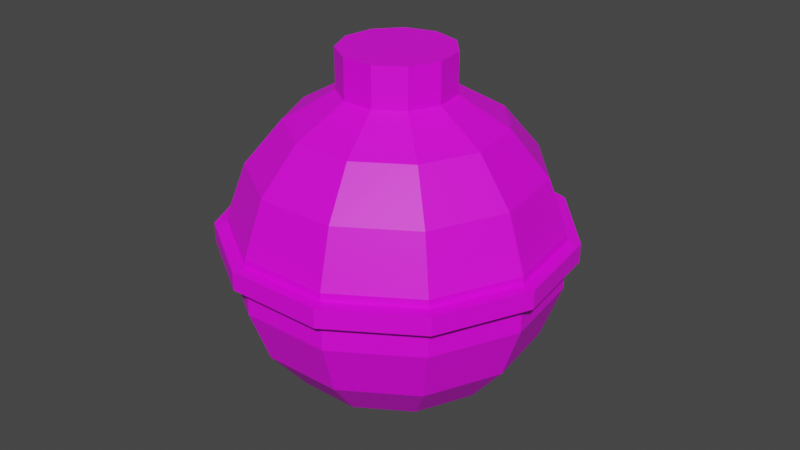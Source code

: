# Source: bobber.blend  (saved by Blender 2.93.21; exported with 4.5.12 LTS)
import bpy
from mathutils import Matrix  # noqa: F401  (used for matrix-valued properties, if any)

bpy.ops.wm.read_factory_settings(use_empty=True)
scene = bpy.context.scene
scene.name = 'Scene'

# ---- collections
col_collection = bpy.data.collections.new('Collection'); scene.collection.children.link(col_collection)

# ---- images (referenced by path relative to the original .blend; pixels are not part of the script)
import os
ASSET_DIR = os.environ.get("B2B_ASSET_DIR", "")  # directory of the original .blend (textures are referenced by path, not embedded)
HERE = os.path.dirname(os.path.abspath(__file__))  # packed textures are extracted next to this script under _unpacked/

def load_image(name, relpath, width, height, colorspace="sRGB"):
    """Load a texture the original file referenced (path relative to the .blend, or extracted next to this script)."""
    p = next((c for c in (os.path.join(HERE, relpath), os.path.join(ASSET_DIR, relpath)) if relpath and os.path.exists(c)), "")
    if p:
        img = bpy.data.images.load(p, check_existing=True)
        img.name = name
    else:  # same state as the original file: an image datablock whose file is absent (Cycles renders it pink)
        img = bpy.data.images.new(name, width, height)
        img.source = "FILE"
        img.filepath = "//" + (relpath or name)
    img.colorspace_settings.name = colorspace
    return img
img_bobber = load_image('Bobber', 'textures/Bobber.png', 1024, 1024, 'sRGB')

# ---- materials (node trees are filled in below, after node groups)
mat_bobber = bpy.data.materials.new('Bobber')
mat_bobber.use_transparent_shadow = False

# ---- material node trees
mat_bobber.use_nodes = True; mat_bobber.node_tree.nodes.clear()
_N = mat_bobber.node_tree.nodes; _L = mat_bobber.node_tree.links
n0 = _N.new('ShaderNodeBsdfPrincipled'); n0.name = 'Principled BSDF'; n0.location = (10, 300)
n0.distribution = 'GGX'
n0.subsurface_method = 'BURLEY'
n0.inputs[3].default_value = 1.45
n0.inputs[27].default_value = (0.0, 0.0, 0.0, 1.0)
n0.inputs[28].default_value = 1.0
n1 = _N.new('ShaderNodeOutputMaterial'); n1.name = 'Material Output'; n1.location = (300, 300)
n2 = _N.new('ShaderNodeTexImage'); n2.name = 'Image Texture'; n2.location = (-280, 280)
n2.image = img_bobber
_L.new(n0.outputs[0], n1.inputs[0])
_L.new(n2.outputs[0], n0.inputs[0])
n1.is_active_output = True

# ---- world
world_world = bpy.data.worlds.new('World'); scene.world = world_world
world_world.use_nodes = True; world_world.node_tree.nodes.clear()
_N = world_world.node_tree.nodes; _L = world_world.node_tree.links
n0 = _N.new('ShaderNodeOutputWorld'); n0.name = 'World Output'; n0.location = (300, 300)
n1 = _N.new('ShaderNodeBackground'); n1.name = 'Background'; n1.location = (10, 300)
n1.inputs[0].default_value = (0.05088, 0.05088, 0.05088, 1.0)
_L.new(n1.outputs[0], n0.inputs[0])
n0.is_active_output = True
world_world.color = (0.05088, 0.05088, 0.05088)
world_world.use_sun_shadow = False
world_world.sun_shadow_jitter_overblur = 0.0

# ---- meshes
me_sphere = bpy.data.meshes.new('Sphere')
me_sphere.from_pydata([(0.009246, 0.01439, 0.04698), (0.01738, 0.02704, 0.0383), (0.02341, 0.03643, 0.025), (0.02662, 0.04142, 0.008682), (0.02662, 0.04142, -0.008682), (0.02341, 0.03643, -0.025), (0.01738, 0.02704, -0.0383), (0.009246, 0.01439, -0.04698), (0.01556, 0.007104, 0.04698), (0.02924, 0.01335, 0.0383), (0.03939, 0.01799, 0.025), (0.04479, 0.02046, 0.008682), (0.04479, 0.02046, -0.008682), (0.03939, 0.01799, -0.025), (0.02924, 0.01335, -0.0383), (0.01556, 0.007104, -0.04698), (0.01693, -0.002434, 0.04698), (0.03181, -0.004574, 0.0383), (0.04286, -0.006162, 0.025), (0.04874, -0.007008, 0.008682), (0.04874, -0.007008, -0.008682), (0.04286, -0.006162, -0.025), (0.03181, -0.004574, -0.0383), (0.01693, -0.002434, -0.04698), (0.01292, -0.0112, 0.04698), (0.02429, -0.02105, 0.0383), (0.03272, -0.02836, 0.025), (0.03721, -0.03225, 0.008682), (0.03721, -0.03225, -0.008682), (0.03272, -0.02836, -0.025), (0.02429, -0.02105, -0.0383), (0.01292, -0.0112, -0.04698), (0.004818, -0.01641, 0.04698), (0.009055, -0.03084, 0.0383), (0.0122, -0.04155, 0.025), (0.01387, -0.04725, 0.008682), (0.01387, -0.04725, -0.008682), (0.0122, -0.04155, -0.025), (0.009055, -0.03084, -0.0383), (0.004818, -0.01641, -0.04698), (-0.004818, -0.01641, 0.04698), (-0.009055, -0.03084, 0.0383), (-0.0122, -0.04155, 0.025), (-0.01387, -0.04725, 0.008682), (-0.01387, -0.04725, -0.008682), (-0.0122, -0.04155, -0.025), (-0.009055, -0.03084, -0.0383), (-0.004818, -0.01641, -0.04698), (-0.01292, -0.0112, 0.04698), (-0.02429, -0.02105, 0.0383), (-0.03272, -0.02836, 0.025), (-0.03721, -0.03225, 0.008682), (-0.03721, -0.03225, -0.008682), (-0.03272, -0.02836, -0.025), (-0.02429, -0.02105, -0.0383), (-0.01292, -0.0112, -0.04698), (0.0, -4.371e-09, -0.05), (-0.01693, -0.002434, 0.04698), (-0.03181, -0.004574, 0.0383), (-0.04286, -0.006162, 0.025), (-0.04874, -0.007008, 0.008682), (-0.04874, -0.007008, -0.008682), (-0.04286, -0.006162, -0.025), (-0.03181, -0.004574, -0.0383), (-0.01693, -0.002434, -0.04698), (-0.01556, 0.007104, 0.04698), (-0.02924, 0.01335, 0.0383), (-0.03939, 0.01799, 0.025), (-0.04479, 0.02046, 0.008682), (-0.04479, 0.02046, -0.008682), (-0.03939, 0.01799, -0.025), (-0.02924, 0.01335, -0.0383), (-0.01556, 0.007104, -0.04698), (-0.009246, 0.01439, 0.04698), (-0.01738, 0.02704, 0.0383), (-0.02341, 0.03643, 0.025), (-0.02662, 0.04142, 0.008682), (-0.02662, 0.04142, -0.008682), (-0.02341, 0.03643, -0.025), (-0.01738, 0.02704, -0.0383), (-0.009246, 0.01439, -0.04698), (-5.087e-09, 0.0171, 0.04698), (-1.533e-08, 0.03214, 0.0383), (-1.626e-08, 0.0433, 0.025), (-1.626e-08, 0.04924, 0.008682), (-1.626e-08, 0.04924, -0.008682), (-1.813e-08, 0.0433, -0.025), (-1.254e-08, 0.03214, -0.0383), (-4.156e-09, 0.0171, -0.04698), (0.02662, 0.04142, 0.006212), (0.02662, 0.04142, 0.000424), (0.04479, 0.02046, 0.006212), (0.04479, 0.02046, 0.000424), (0.04874, -0.007008, 0.006212), (0.04874, -0.007008, 0.000424), (0.03721, -0.03225, 0.006212), (0.03721, -0.03225, 0.000424), (0.01387, -0.04725, 0.006212), (0.01387, -0.04725, 0.000424), (-0.01387, -0.04725, 0.006212), (-0.01387, -0.04725, 0.000424), (-0.03721, -0.03225, 0.006212), (-0.03721, -0.03225, 0.000424), (-0.04874, -0.007008, 0.006212), (-0.04874, -0.007008, 0.000424), (-0.04479, 0.02046, 0.006212), (-0.04479, 0.02046, 0.000424), (-0.02662, 0.04142, 0.006212), (-0.02662, 0.04142, 0.000424), (-1.626e-08, 0.04924, 0.006212), (-1.626e-08, 0.04924, 0.000424), (0.02875, 0.04474, 0.006212), (0.02875, 0.04474, 0.000424), (0.04837, 0.02209, 0.006212), (0.04837, 0.02209, 0.000424), (0.05264, -0.007568, 0.006212), (0.05264, -0.007568, 0.000424), (0.04019, -0.03483, 0.006212), (0.04019, -0.03483, 0.000424), (0.01498, -0.05103, 0.006212), (0.01498, -0.05103, 0.000424), (-0.01498, -0.05103, 0.006212), (-0.01498, -0.05103, 0.000424), (-0.04019, -0.03483, 0.006212), (-0.04019, -0.03483, 0.000424), (-0.05264, -0.007568, 0.006212), (-0.05264, -0.007568, 0.000424), (-0.04837, 0.02209, 0.006212), (-0.04837, 0.02209, 0.000424), (-0.02875, 0.04474, 0.006212), (-0.02875, 0.04474, 0.000424), (-1.829e-08, 0.05318, 0.006212), (-1.829e-08, 0.05318, 0.000424), (0.01556, 0.007104, 0.05916), (0.009246, 0.01439, 0.05916), (0.01693, -0.002434, 0.05916), (0.01292, -0.0112, 0.05916), (0.004818, -0.01641, 0.05916), (1.029e-09, -5.927e-09, 0.05916), (-0.004818, -0.01641, 0.05916), (-0.01292, -0.0112, 0.05916), (-0.01693, -0.002434, 0.05916), (-0.01556, 0.007104, 0.05916), (-0.009246, 0.01439, 0.05916), (-5.448e-09, 0.0171, 0.05916)], [], [(57, 48, 140, 141), (88, 87, 6, 7), (109, 84, 3, 89), (82, 81, 0, 1), (56, 88, 7), (86, 85, 4, 5), (83, 82, 1, 2), (87, 86, 5, 6), (84, 83, 2, 3), (56, 7, 15), (5, 4, 12, 13), (2, 1, 9, 10), (6, 5, 13, 14), (3, 2, 10, 11), (16, 8, 133, 135), (7, 6, 14, 15), (89, 3, 11, 91), (1, 0, 8, 9), (14, 13, 21, 22), (11, 10, 18, 19), (48, 40, 139, 140), (15, 14, 22, 23), (91, 11, 19, 93), (9, 8, 16, 17), (56, 15, 23), (13, 12, 20, 21), (10, 9, 17, 18), (93, 19, 27, 95), (17, 16, 24, 25), (56, 23, 31), (21, 20, 28, 29), (18, 17, 25, 26), (22, 21, 29, 30), (19, 18, 26, 27), (8, 0, 134, 133), (23, 22, 30, 31), (26, 25, 33, 34), (30, 29, 37, 38), (27, 26, 34, 35), (73, 65, 142, 143), (31, 30, 38, 39), (95, 27, 35, 97), (25, 24, 32, 33), (56, 31, 39), (29, 28, 36, 37), (40, 32, 137, 139), (39, 38, 46, 47), (97, 35, 43, 99), (33, 32, 40, 41), (56, 39, 47), (37, 36, 44, 45), (34, 33, 41, 42), (38, 37, 45, 46), (35, 34, 42, 43), (45, 44, 52, 53), (42, 41, 49, 50), (46, 45, 53, 54), (43, 42, 50, 51), (0, 81, 144, 134), (47, 46, 54, 55), (99, 43, 51, 101), (41, 40, 48, 49), (56, 47, 55), (51, 50, 59, 60), (65, 57, 141, 142), (55, 54, 63, 64), (101, 51, 60, 103), (49, 48, 57, 58), (56, 55, 64), (53, 52, 61, 62), (50, 49, 58, 59), (54, 53, 62, 63), (58, 57, 65, 66), (56, 64, 72), (62, 61, 69, 70), (59, 58, 66, 67), (63, 62, 70, 71), (60, 59, 67, 68), (81, 73, 143, 144), (64, 63, 71, 72), (103, 60, 68, 105), (71, 70, 78, 79), (68, 67, 75, 76), (32, 24, 136, 137), (72, 71, 79, 80), (105, 68, 76, 107), (66, 65, 73, 74), (56, 72, 80), (70, 69, 77, 78), (67, 66, 74, 75), (80, 79, 87, 88), (107, 76, 84, 109), (74, 73, 81, 82), (56, 80, 88), (78, 77, 85, 86), (75, 74, 82, 83), (79, 78, 86, 87), (76, 75, 83, 84), (24, 16, 135, 136), (77, 108, 110, 85), (101, 103, 125, 123), (69, 106, 108, 77), (96, 94, 116, 118), (61, 104, 106, 69), (109, 89, 111, 131), (52, 102, 104, 61), (104, 102, 124, 126), (44, 100, 102, 52), (95, 97, 119, 117), (36, 98, 100, 44), (90, 110, 132, 112), (28, 96, 98, 36), (103, 105, 127, 125), (20, 94, 96, 28), (98, 96, 118, 120), (12, 92, 94, 20), (89, 91, 113, 111), (4, 90, 92, 12), (106, 104, 126, 128), (85, 110, 90, 4), (97, 99, 121, 119), (130, 129, 131, 132), (128, 127, 129, 130), (126, 125, 127, 128), (124, 123, 125, 126), (122, 121, 123, 124), (120, 119, 121, 122), (118, 117, 119, 120), (116, 115, 117, 118), (114, 113, 115, 116), (112, 111, 113, 114), (132, 131, 111, 112), (110, 108, 130, 132), (93, 95, 117, 115), (102, 100, 122, 124), (107, 109, 131, 129), (94, 92, 114, 116), (99, 101, 123, 121), (108, 106, 128, 130), (91, 93, 115, 113), (100, 98, 120, 122), (105, 107, 129, 127), (92, 90, 112, 114), (144, 138, 134), (134, 138, 133), (133, 138, 135), (135, 138, 136), (136, 138, 137), (137, 138, 139), (139, 138, 140), (140, 138, 141), (141, 138, 142), (142, 138, 143), (143, 138, 144)])
_uv = me_sphere.uv_layers.new(name='UVMap')
_uv.uv.foreach_set('vector', [0.6121, 0.7635, 0.6121, 0.7933, 0.5674, 0.7933, 0.5674, 0.7635, 0.4937, 0.4652, 0.4717, 0.4171, 0.5376, 0.4076, 0.5288, 0.4602, 0.326, 0.4933, 0.3349, 0.4933, 0.3349, 0.5953, 0.326, 0.5953, 0.04791, 0.5369, 0.103, 0.5267, 0.1166, 0.5591, 0.07338, 0.5978, 0.5195, 0.5216, 0.4937, 0.4652, 0.5288, 0.4602, 0.7436, 0.5892, 0.6805, 0.5953, 0.6805, 0.4933, 0.7436, 0.4995, 0.006883, 0.5479, 0.04791, 0.5369, 0.07338, 0.5978, 0.04121, 0.63, 0.7998, 0.5776, 0.7436, 0.5892, 0.7436, 0.4995, 0.7998, 0.511, 0.3349, 0.4933, 0.3889, 0.4995, 0.3889, 0.5892, 0.3349, 0.5953, 0.5195, 0.5216, 0.5288, 0.4602, 0.561, 0.4748, 0.7436, 0.4995, 0.6805, 0.4933, 0.6924, 0.4076, 0.754, 0.424, 0.04121, 0.63, 0.07338, 0.5978, 0.1281, 0.6355, 0.1149, 0.6807, 0.7998, 0.511, 0.7436, 0.4995, 0.754, 0.424, 0.8076, 0.4551, 0.3349, 0.5953, 0.3889, 0.5892, 0.3785, 0.6646, 0.323, 0.6811, 0.7999, 0.324, 0.7958, 0.2942, 0.8395, 0.2942, 0.8436, 0.324, 0.5288, 0.4602, 0.5376, 0.4076, 0.5981, 0.435, 0.561, 0.4748, 0.326, 0.5953, 0.3349, 0.5953, 0.323, 0.6811, 0.3141, 0.6811, 0.07338, 0.5978, 0.1166, 0.5591, 0.1457, 0.5792, 0.1281, 0.6355, 0.7958, 0.05438, 0.8493, 0.02338, 0.8598, 0.09881, 0.8036, 0.1104, 0.3801, 0.8828, 0.3249, 0.8654, 0.3156, 0.7898, 0.3696, 0.7968, 0.5495, 0.6983, 0.5536, 0.7281, 0.5099, 0.7281, 0.5058, 0.6983, 0.561, 0.4748, 0.5981, 0.435, 0.634, 0.4908, 0.5801, 0.5045, 0.3889, 0.8829, 0.3801, 0.8828, 0.3696, 0.7968, 0.3784, 0.7969, 0.1281, 0.6355, 0.1457, 0.5792, 0.1811, 0.5804, 0.1946, 0.6379, 0.5195, 0.5216, 0.561, 0.4748, 0.5801, 0.5045, 0.8493, 0.02338, 0.911, 0.006883, 0.9229, 0.09266, 0.8598, 0.09881, 0.1149, 0.6807, 0.1281, 0.6355, 0.1946, 0.6379, 0.2045, 0.6839, 0.3784, 0.7969, 0.3696, 0.7968, 0.3712, 0.6948, 0.3801, 0.695, 0.1946, 0.6379, 0.1811, 0.5804, 0.2115, 0.5626, 0.2518, 0.6043, 0.5195, 0.5216, 0.5801, 0.5045, 0.5801, 0.5398, 0.8598, 0.09881, 0.9229, 0.09266, 0.9229, 0.1946, 0.8598, 0.1885, 0.2045, 0.6839, 0.1946, 0.6379, 0.2518, 0.6043, 0.2816, 0.6387, 0.8036, 0.1104, 0.8598, 0.09881, 0.8598, 0.1885, 0.8036, 0.1769, 0.3696, 0.7968, 0.3156, 0.7898, 0.3171, 0.7001, 0.3712, 0.6948, 0.492, 0.6983, 0.4879, 0.7281, 0.4442, 0.7281, 0.4483, 0.6983, 0.5801, 0.5045, 0.634, 0.4908, 0.634, 0.5573, 0.5801, 0.5398, 0.7302, 0.7113, 0.7838, 0.7423, 0.776, 0.7983, 0.7198, 0.7868, 0.8036, 0.1769, 0.8598, 0.1885, 0.8493, 0.2639, 0.7958, 0.2329, 0.6686, 0.6948, 0.7302, 0.7113, 0.7198, 0.7868, 0.6567, 0.7806, 0.6121, 0.6983, 0.6121, 0.7281, 0.5674, 0.7281, 0.5674, 0.6983, 0.5801, 0.5398, 0.634, 0.5573, 0.5981, 0.6132, 0.561, 0.5696, 0.6597, 0.6948, 0.6686, 0.6948, 0.6567, 0.7806, 0.6478, 0.7806, 0.2518, 0.6043, 0.2115, 0.5626, 0.2274, 0.5312, 0.2816, 0.5453, 0.5195, 0.5216, 0.5801, 0.5398, 0.561, 0.5696, 0.8598, 0.1885, 0.9229, 0.1946, 0.911, 0.2804, 0.8493, 0.2639, 0.5536, 0.7281, 0.5536, 0.7635, 0.5099, 0.7635, 0.5099, 0.7281, 0.561, 0.5696, 0.5981, 0.6132, 0.5376, 0.6409, 0.5288, 0.5843, 0.6478, 0.7806, 0.6567, 0.7806, 0.6567, 0.8826, 0.6478, 0.8826, 0.2816, 0.5453, 0.2274, 0.5312, 0.2236, 0.4963, 0.2745, 0.4798, 0.5195, 0.5216, 0.561, 0.5696, 0.5288, 0.5843, 0.006883, 0.7896, 0.06092, 0.7835, 0.06092, 0.8855, 0.006883, 0.8793, 0.7198, 0.7868, 0.776, 0.7983, 0.776, 0.8649, 0.7198, 0.8764, 0.5981, 0.6132, 0.6263, 0.6472, 0.5448, 0.6845, 0.5376, 0.6409, 0.6567, 0.7806, 0.7198, 0.7868, 0.7198, 0.8764, 0.6567, 0.8826, 0.006883, 0.8793, 0.06092, 0.8855, 0.07282, 0.9712, 0.01735, 0.9547, 0.7198, 0.8764, 0.776, 0.8649, 0.7838, 0.9209, 0.7302, 0.9519, 0.5376, 0.6409, 0.5448, 0.6845, 0.4561, 0.6719, 0.4717, 0.6316, 0.6567, 0.8826, 0.7198, 0.8764, 0.7302, 0.9519, 0.6686, 0.9684, 0.4879, 0.7281, 0.4879, 0.7635, 0.4442, 0.7635, 0.4442, 0.7281, 0.5288, 0.5843, 0.5376, 0.6409, 0.4717, 0.6316, 0.4937, 0.5794, 0.6478, 0.8826, 0.6567, 0.8826, 0.6686, 0.9684, 0.6597, 0.9684, 0.2745, 0.4798, 0.2236, 0.4963, 0.2013, 0.469, 0.2327, 0.4284, 0.5195, 0.5216, 0.5288, 0.5843, 0.4937, 0.5794, 0.8066, 0.6948, 0.8666, 0.7113, 0.8666, 0.7868, 0.8066, 0.7806, 0.6121, 0.7281, 0.6121, 0.7635, 0.5674, 0.7635, 0.5674, 0.7281, 0.4937, 0.5794, 0.4717, 0.6316, 0.4214, 0.5882, 0.467, 0.5563, 0.7975, 0.6948, 0.8066, 0.6948, 0.8066, 0.7806, 0.7975, 0.7806, 0.2327, 0.4284, 0.2013, 0.469, 0.1677, 0.4579, 0.1696, 0.4076, 0.5195, 0.5216, 0.4937, 0.5794, 0.467, 0.5563, 0.8702, 0.424, 0.9302, 0.4076, 0.9302, 0.4933, 0.8702, 0.4995, 0.8666, 0.7113, 0.9155, 0.7423, 0.9155, 0.7983, 0.8666, 0.7868, 0.8213, 0.4551, 0.8702, 0.424, 0.8702, 0.4995, 0.8213, 0.511, 0.1696, 0.4076, 0.1677, 0.4579, 0.1334, 0.4665, 0.1051, 0.4238, 0.5195, 0.5216, 0.467, 0.5563, 0.457, 0.5224, 0.8702, 0.4995, 0.9302, 0.4933, 0.9302, 0.5953, 0.8702, 0.5892, 0.8666, 0.7868, 0.9155, 0.7983, 0.9155, 0.8649, 0.8666, 0.8764, 0.8213, 0.511, 0.8702, 0.4995, 0.8702, 0.5892, 0.8213, 0.5776, 0.8066, 0.7806, 0.8666, 0.7868, 0.8666, 0.8764, 0.8066, 0.8826, 0.4879, 0.7635, 0.492, 0.7933, 0.4483, 0.7933, 0.4442, 0.7635, 0.467, 0.5563, 0.4214, 0.5882, 0.4027, 0.5245, 0.457, 0.5224, 0.7975, 0.7806, 0.8066, 0.7806, 0.8066, 0.8826, 0.7975, 0.8826, 0.8213, 0.5776, 0.8702, 0.5892, 0.8702, 0.6646, 0.8213, 0.6336, 0.8066, 0.8826, 0.8666, 0.8764, 0.8666, 0.9519, 0.8066, 0.9684, 0.5536, 0.7635, 0.5495, 0.7933, 0.5058, 0.7933, 0.5099, 0.7635, 0.457, 0.5224, 0.4027, 0.5245, 0.4214, 0.4607, 0.467, 0.4884, 0.7975, 0.8826, 0.8066, 0.8826, 0.8066, 0.9684, 0.7975, 0.9684, 0.1051, 0.4238, 0.1334, 0.4665, 0.1093, 0.4922, 0.05972, 0.472, 0.5195, 0.5216, 0.457, 0.5224, 0.467, 0.4884, 0.8702, 0.5892, 0.9302, 0.5953, 0.9302, 0.6811, 0.8702, 0.6646, 0.8666, 0.8764, 0.9155, 0.8649, 0.9155, 0.9209, 0.8666, 0.9519, 0.467, 0.4884, 0.4214, 0.4607, 0.4717, 0.4171, 0.4937, 0.4652, 0.3141, 0.4076, 0.323, 0.4076, 0.3349, 0.4933, 0.326, 0.4933, 0.05972, 0.472, 0.1093, 0.4922, 0.103, 0.5267, 0.04791, 0.5369, 0.5195, 0.5216, 0.467, 0.4884, 0.4937, 0.4652, 0.754, 0.6646, 0.6924, 0.6811, 0.6805, 0.5953, 0.7436, 0.5892, 0.0228, 0.4605, 0.05972, 0.472, 0.04791, 0.5369, 0.006883, 0.5479, 0.8076, 0.6336, 0.754, 0.6646, 0.7436, 0.5892, 0.7998, 0.5776, 0.323, 0.4076, 0.3785, 0.424, 0.3889, 0.4995, 0.3349, 0.4933, 0.7999, 0.3594, 0.7999, 0.324, 0.8436, 0.324, 0.8436, 0.3594, 0.6924, 0.6811, 0.6597, 0.6811, 0.6478, 0.5953, 0.6805, 0.5953, 0.4455, 0.1025, 0.417, 0.2003, 0.4027, 0.2003, 0.4334, 0.09467, 0.9302, 0.5953, 0.9637, 0.5953, 0.9637, 0.6811, 0.9302, 0.6811, 0.3201, 0.06357, 0.2275, 0.02121, 0.2296, 0.006883, 0.3295, 0.05263, 0.9302, 0.4933, 0.9637, 0.4933, 0.9637, 0.5953, 0.9302, 0.5953, 0.6218, 0.3795, 0.7137, 0.3371, 0.7231, 0.348, 0.6238, 0.3938, 0.9302, 0.4076, 0.9637, 0.4076, 0.9637, 0.4933, 0.9302, 0.4933, 0.2275, 0.3795, 0.3201, 0.3371, 0.3295, 0.348, 0.2296, 0.3938, 0.06092, 0.8855, 0.0936, 0.8855, 0.1055, 0.9712, 0.07282, 0.9712, 0.7137, 0.06357, 0.6218, 0.02121, 0.6238, 0.006883, 0.7231, 0.05263, 0.06092, 0.7835, 0.0936, 0.7835, 0.0936, 0.8855, 0.06092, 0.8855, 0.04998, 0.1025, 0.02133, 0.2003, 0.006883, 0.2003, 0.03783, 0.09467, 0.07282, 0.6977, 0.1055, 0.6977, 0.0936, 0.7835, 0.06092, 0.7835, 0.417, 0.2003, 0.4455, 0.2982, 0.4334, 0.306, 0.4027, 0.2003, 0.9229, 0.09266, 0.9556, 0.09266, 0.9556, 0.1946, 0.9229, 0.1946, 0.3751, 0.1494, 0.3201, 0.06357, 0.3295, 0.05263, 0.3889, 0.1453, 0.911, 0.006883, 0.9437, 0.006883, 0.9556, 0.09266, 0.9229, 0.09266, 0.7137, 0.3371, 0.7683, 0.2513, 0.782, 0.2554, 0.7231, 0.348, 0.6805, 0.4933, 0.6478, 0.4933, 0.6597, 0.4076, 0.6924, 0.4076, 0.1269, 0.3649, 0.2275, 0.3795, 0.2296, 0.3938, 0.1209, 0.3781, 0.6805, 0.5953, 0.6478, 0.5953, 0.6478, 0.4933, 0.6805, 0.4933, 0.6218, 0.02121, 0.5218, 0.03572, 0.5159, 0.02256, 0.6238, 0.006883, 0.9628, 0.9903, 0.9421, 0.9903, 0.9292, 0.8976, 0.95, 0.8976, 0.9693, 0.2097, 0.9906, 0.2097, 0.9906, 0.3023, 0.9693, 0.3023, 0.9693, 0.09953, 0.9906, 0.09953, 0.9906, 0.2097, 0.9693, 0.2097, 0.9693, 0.006883, 0.9906, 0.006883, 0.9906, 0.09953, 0.9693, 0.09953, 0.2551, 0.9005, 0.2759, 0.9005, 0.2887, 0.9931, 0.268, 0.9931, 0.2551, 0.7903, 0.2759, 0.7903, 0.2759, 0.9005, 0.2551, 0.9005, 0.268, 0.6977, 0.2887, 0.6977, 0.2759, 0.7903, 0.2551, 0.7903, 0.4234, 0.8095, 0.4027, 0.8082, 0.4097, 0.6983, 0.4304, 0.6996, 0.4304, 0.9028, 0.4097, 0.9014, 0.4027, 0.8082, 0.4234, 0.8095, 0.95, 0.7875, 0.9292, 0.7875, 0.9421, 0.6948, 0.9628, 0.6948, 0.95, 0.8976, 0.9292, 0.8976, 0.9292, 0.7875, 0.95, 0.7875, 0.02133, 0.2003, 0.04998, 0.2982, 0.03783, 0.306, 0.006883, 0.2003, 0.7683, 0.1494, 0.7137, 0.06357, 0.7231, 0.05263, 0.782, 0.1453, 0.3201, 0.3371, 0.3751, 0.2513, 0.3889, 0.2554, 0.3295, 0.348, 0.5218, 0.3649, 0.6218, 0.3795, 0.6238, 0.3938, 0.5159, 0.3781, 0.2275, 0.02121, 0.1269, 0.03572, 0.1209, 0.02256, 0.2296, 0.006883, 0.5218, 0.03572, 0.4455, 0.1025, 0.4334, 0.09467, 0.5159, 0.02256, 0.04998, 0.2982, 0.1269, 0.3649, 0.1209, 0.3781, 0.03783, 0.306, 0.7683, 0.2513, 0.7683, 0.1494, 0.782, 0.1453, 0.782, 0.2554, 0.3751, 0.2513, 0.3751, 0.1494, 0.3889, 0.1453, 0.3889, 0.2554, 0.4455, 0.2982, 0.5218, 0.3649, 0.5159, 0.3781, 0.4334, 0.306, 0.1269, 0.03572, 0.04998, 0.1025, 0.03783, 0.09467, 0.1209, 0.02256, 0.1904, 0.6977, 0.1816, 0.7599, 0.1557, 0.7029, 0.1557, 0.7029, 0.1816, 0.7599, 0.1292, 0.7262, 0.1292, 0.7262, 0.1816, 0.7599, 0.1193, 0.7602, 0.1193, 0.7602, 0.1816, 0.7599, 0.1292, 0.7941, 0.1292, 0.7941, 0.1816, 0.7599, 0.1557, 0.8172, 0.1557, 0.8172, 0.1816, 0.7599, 0.1904, 0.822, 0.1904, 0.822, 0.1816, 0.7599, 0.2224, 0.8072, 0.2224, 0.8072, 0.1816, 0.7599, 0.2413, 0.7773, 0.2413, 0.7773, 0.1816, 0.7599, 0.2413, 0.7419, 0.2413, 0.7419, 0.1816, 0.7599, 0.2224, 0.7122, 0.2224, 0.7122, 0.1816, 0.7599, 0.1904, 0.6977])
me_sphere.materials.append(mat_bobber)
me_sphere.use_remesh_fix_poles = True
me_sphere.use_remesh_preserve_attributes = False
me_sphere.use_paint_bone_selection = False
me_sphere.use_paint_mask = True
me_sphere.update()

# ---- objects
ob_bobber = bpy.data.objects.new('Bobber', me_sphere)

# ---- transforms, parenting, visibility, modifiers, constraints
ob_bobber.location = (0.0, 0.0, 0.0)

# ---- collection membership
col_collection.objects.link(ob_bobber)

# ---- scene / render settings (as saved in the file)
scene.frame_start = 1; scene.frame_end = 250; scene.frame_set(1)
scene.render.engine = 'BLENDER_EEVEE_NEXT'
scene.cycles.use_denoising = False
scene.cycles.samples = 128
scene.cycles.sampling_pattern = 'TABULATED_SOBOL'
scene.cycles.use_adaptive_sampling = False
scene.cycles.use_light_tree = False
scene.view_settings.view_transform = 'Filmic'
bpy.context.view_layer.update()

# ---- added for rendering (the .blend has no active camera and no usable light): camera, sun
cam_auto = bpy.data.cameras.new('AutoCamera')
cam_auto.lens = 50.0
cam_auto.sensor_width = 36.0
cam_auto.clip_end = 1000.0
ob_auto_camera = bpy.data.objects.new('AutoCamera', cam_auto)
scene.collection.objects.link(ob_auto_camera)
ob_auto_camera.location = (0.185045, -0.220977, 0.152617)
ob_auto_camera.rotation_euler = (1.09748, -7.21219e-08, 0.694738)
scene.camera = ob_auto_camera
light_auto_sun = bpy.data.lights.new('AutoSun', 'SUN')
light_auto_sun.energy = 3.0
light_auto_sun.angle = 0.0523599
ob_auto_sun = bpy.data.objects.new('AutoSun', light_auto_sun)
scene.collection.objects.link(ob_auto_sun)
ob_auto_sun.rotation_euler = (0.872665, 0.174533, 0.523599)
bpy.context.view_layer.update()
